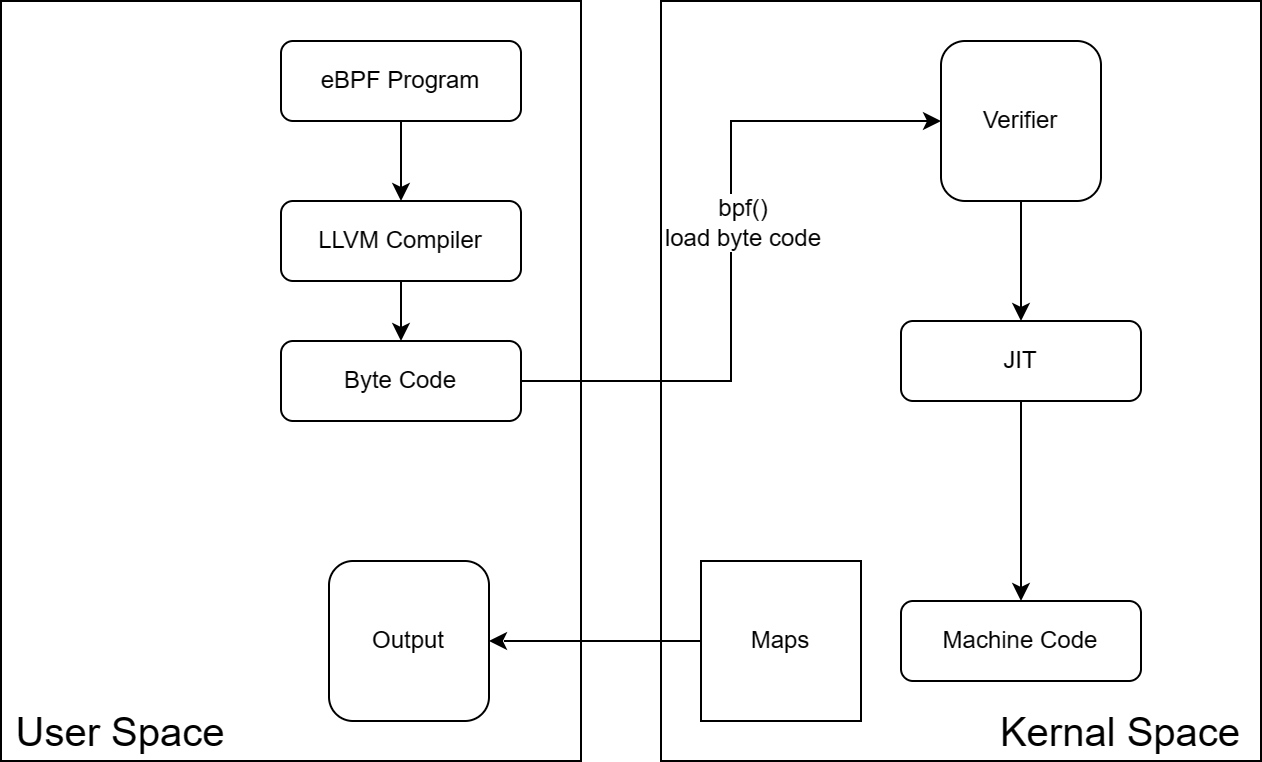

The diagram above was exported from draw.io. Its source (the exported page's mxGraphModel, read from the mxfile embedded in the PNG):
<mxGraphModel dx="1434" dy="723" grid="1" gridSize="10" guides="1" tooltips="1" connect="1" arrows="1" fold="1" page="1" pageScale="1" pageWidth="827" pageHeight="1169" math="0" shadow="0">
  <root>
    <mxCell id="0" />
    <mxCell id="1" parent="0" />
    <mxCell id="mBqbooRgvaIa37wB46Tj-31" value="" style="edgeStyle=orthogonalEdgeStyle;rounded=0;orthogonalLoop=1;jettySize=auto;html=1;" edge="1" parent="1" source="mBqbooRgvaIa37wB46Tj-26" target="mBqbooRgvaIa37wB46Tj-10">
      <mxGeometry relative="1" as="geometry" />
    </mxCell>
    <mxCell id="mBqbooRgvaIa37wB46Tj-26" value="" style="rounded=0;whiteSpace=wrap;html=1;" vertex="1" parent="1">
      <mxGeometry x="440" y="70" width="300" height="380" as="geometry" />
    </mxCell>
    <mxCell id="mBqbooRgvaIa37wB46Tj-25" value="" style="rounded=0;whiteSpace=wrap;html=1;" vertex="1" parent="1">
      <mxGeometry x="110" y="70" width="290" height="380" as="geometry" />
    </mxCell>
    <mxCell id="mBqbooRgvaIa37wB46Tj-30" style="edgeStyle=orthogonalEdgeStyle;rounded=0;orthogonalLoop=1;jettySize=auto;html=1;entryX=0.5;entryY=0;entryDx=0;entryDy=0;" edge="1" parent="1" source="mBqbooRgvaIa37wB46Tj-8" target="mBqbooRgvaIa37wB46Tj-9">
      <mxGeometry relative="1" as="geometry" />
    </mxCell>
    <mxCell id="mBqbooRgvaIa37wB46Tj-8" value="eBPF Program" style="rounded=1;whiteSpace=wrap;html=1;" vertex="1" parent="1">
      <mxGeometry x="250" y="90" width="120" height="40" as="geometry" />
    </mxCell>
    <mxCell id="mBqbooRgvaIa37wB46Tj-19" value="" style="edgeStyle=orthogonalEdgeStyle;rounded=0;orthogonalLoop=1;jettySize=auto;html=1;" edge="1" parent="1" source="mBqbooRgvaIa37wB46Tj-9" target="mBqbooRgvaIa37wB46Tj-10">
      <mxGeometry relative="1" as="geometry" />
    </mxCell>
    <mxCell id="mBqbooRgvaIa37wB46Tj-9" value="LLVM Compiler" style="rounded=1;whiteSpace=wrap;html=1;" vertex="1" parent="1">
      <mxGeometry x="250" y="170" width="120" height="40" as="geometry" />
    </mxCell>
    <mxCell id="mBqbooRgvaIa37wB46Tj-20" style="edgeStyle=orthogonalEdgeStyle;rounded=0;orthogonalLoop=1;jettySize=auto;html=1;entryX=0;entryY=0.5;entryDx=0;entryDy=0;" edge="1" parent="1" source="mBqbooRgvaIa37wB46Tj-10" target="mBqbooRgvaIa37wB46Tj-11">
      <mxGeometry relative="1" as="geometry" />
    </mxCell>
    <mxCell id="mBqbooRgvaIa37wB46Tj-21" value="bpf()&lt;br&gt;load byte code" style="edgeLabel;html=1;align=center;verticalAlign=middle;resizable=0;points=[];" vertex="1" connectable="0" parent="mBqbooRgvaIa37wB46Tj-20">
      <mxGeometry x="0.11" relative="1" as="geometry">
        <mxPoint x="5" y="4" as="offset" />
      </mxGeometry>
    </mxCell>
    <mxCell id="mBqbooRgvaIa37wB46Tj-10" value="Byte Code" style="rounded=1;whiteSpace=wrap;html=1;" vertex="1" parent="1">
      <mxGeometry x="250" y="240" width="120" height="40" as="geometry" />
    </mxCell>
    <mxCell id="mBqbooRgvaIa37wB46Tj-23" value="" style="edgeStyle=orthogonalEdgeStyle;rounded=0;orthogonalLoop=1;jettySize=auto;html=1;" edge="1" parent="1" source="mBqbooRgvaIa37wB46Tj-11" target="mBqbooRgvaIa37wB46Tj-13">
      <mxGeometry relative="1" as="geometry" />
    </mxCell>
    <mxCell id="mBqbooRgvaIa37wB46Tj-11" value="Verifier" style="whiteSpace=wrap;html=1;aspect=fixed;rounded=1;" vertex="1" parent="1">
      <mxGeometry x="580" y="90" width="80" height="80" as="geometry" />
    </mxCell>
    <mxCell id="mBqbooRgvaIa37wB46Tj-24" value="" style="edgeStyle=orthogonalEdgeStyle;rounded=0;orthogonalLoop=1;jettySize=auto;html=1;" edge="1" parent="1" source="mBqbooRgvaIa37wB46Tj-13" target="mBqbooRgvaIa37wB46Tj-14">
      <mxGeometry relative="1" as="geometry" />
    </mxCell>
    <mxCell id="mBqbooRgvaIa37wB46Tj-13" value="JIT" style="rounded=1;whiteSpace=wrap;html=1;" vertex="1" parent="1">
      <mxGeometry x="560" y="230" width="120" height="40" as="geometry" />
    </mxCell>
    <mxCell id="mBqbooRgvaIa37wB46Tj-14" value="Machine Code" style="rounded=1;whiteSpace=wrap;html=1;" vertex="1" parent="1">
      <mxGeometry x="560" y="370" width="120" height="40" as="geometry" />
    </mxCell>
    <mxCell id="mBqbooRgvaIa37wB46Tj-27" style="edgeStyle=orthogonalEdgeStyle;rounded=0;orthogonalLoop=1;jettySize=auto;html=1;entryX=1;entryY=0.5;entryDx=0;entryDy=0;" edge="1" parent="1" source="mBqbooRgvaIa37wB46Tj-15" target="mBqbooRgvaIa37wB46Tj-17">
      <mxGeometry relative="1" as="geometry" />
    </mxCell>
    <mxCell id="mBqbooRgvaIa37wB46Tj-15" value="Maps" style="whiteSpace=wrap;html=1;aspect=fixed;" vertex="1" parent="1">
      <mxGeometry x="460" y="350" width="80" height="80" as="geometry" />
    </mxCell>
    <mxCell id="mBqbooRgvaIa37wB46Tj-17" value="Output" style="rounded=1;whiteSpace=wrap;html=1;" vertex="1" parent="1">
      <mxGeometry x="274" y="350" width="80" height="80" as="geometry" />
    </mxCell>
    <mxCell id="mBqbooRgvaIa37wB46Tj-28" value="User Space" style="text;html=1;strokeColor=none;fillColor=none;align=center;verticalAlign=middle;whiteSpace=wrap;rounded=0;fontSize=20;" vertex="1" parent="1">
      <mxGeometry x="110" y="420" width="120" height="30" as="geometry" />
    </mxCell>
    <mxCell id="mBqbooRgvaIa37wB46Tj-29" value="Kernal Space" style="text;html=1;strokeColor=none;fillColor=none;align=center;verticalAlign=middle;whiteSpace=wrap;rounded=0;fontSize=20;" vertex="1" parent="1">
      <mxGeometry x="600" y="420" width="140" height="30" as="geometry" />
    </mxCell>
  </root>
</mxGraphModel>